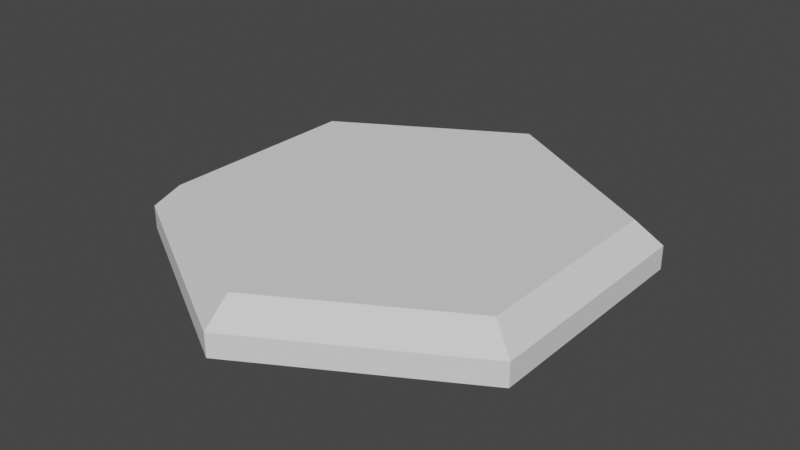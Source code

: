 # Source: Hex.blend  (saved by Blender 2.92.15; exported with 4.5.12 LTS)
import bpy
from mathutils import Matrix  # noqa: F401  (used for matrix-valued properties, if any)

bpy.ops.wm.read_factory_settings(use_empty=True)
scene = bpy.context.scene
scene.name = 'Scene'

# ---- collections
col_collection = bpy.data.collections.new('Collection'); scene.collection.children.link(col_collection)

# ---- world
world_world = bpy.data.worlds.new('World'); scene.world = world_world
world_world.use_nodes = True; world_world.node_tree.nodes.clear()
_N = world_world.node_tree.nodes; _L = world_world.node_tree.links
n0 = _N.new('ShaderNodeOutputWorld'); n0.name = 'World Output'; n0.location = (300, 300)
n1 = _N.new('ShaderNodeBackground'); n1.name = 'Background'; n1.location = (10, 300)
n1.inputs[0].default_value = (0.05088, 0.05088, 0.05088, 1.0)
_L.new(n1.outputs[0], n0.inputs[0])
n0.is_active_output = True
world_world.color = (0.05088, 0.05088, 0.05088)
world_world.use_sun_shadow = False
world_world.sun_shadow_jitter_overblur = 0.0

# ---- meshes
me_cylinder = bpy.data.meshes.new('Cylinder')
me_cylinder.from_pydata([(0.0, 1.0, 0.0), (0.866, 0.5, 0.0), (0.866, -0.5, 0.0), (-8.742e-08, -1.0, 0.0), (-0.866, -0.5, 0.0), (-0.866, 0.5, 0.0), (1.118e-08, 0.8845, 0.2), (0.0, 1.0, 0.1), (0.766, 0.4423, 0.2), (0.866, 0.5, 0.1), (0.766, -0.4423, 0.2), (0.866, -0.5, 0.1), (-6.333e-08, -0.8845, 0.2), (-8.742e-08, -1.0, 0.1), (-0.766, -0.4423, 0.2), (-0.866, -0.5, 0.1), (-0.766, 0.4423, 0.2), (-0.866, 0.5, 0.1)], [], [(5, 17, 7, 0), (2, 11, 13, 3), (3, 13, 15, 4), (4, 15, 17, 5), (0, 7, 9, 1), (1, 9, 11, 2), (0, 1, 2, 3, 4, 5), (9, 7, 6, 8), (11, 9, 8, 10), (13, 11, 10, 12), (15, 13, 12, 14), (17, 15, 14, 16), (7, 17, 16, 6), (8, 6, 16, 14, 12, 10)])
_uv = me_cylinder.uv_layers.new(name='UVMap')
_uv.uv.foreach_set('vector', [0.1667, 0.5, 0.1667, 0.75, -8.941e-08, 0.75, -8.941e-08, 0.5, 0.6667, 0.5, 0.6667, 0.75, 0.5, 0.75, 0.5, 0.5, 0.5, 0.5, 0.5, 0.75, 0.3333, 0.75, 0.3333, 0.5, 0.3333, 0.5, 0.3333, 0.75, 0.1667, 0.75, 0.1667, 0.5, 1.0, 0.5, 1.0, 0.75, 0.8333, 0.75, 0.8333, 0.5, 0.8333, 0.5, 0.8333, 0.75, 0.6667, 0.75, 0.6667, 0.5, 0.75, 0.49, 0.9578, 0.37, 0.9578, 0.13, 0.75, 0.01, 0.5422, 0.13, 0.5422, 0.37, 0.8333, 0.75, 1.0, 0.75, 0.9904, 1.0, 0.843, 1.0, 0.6667, 0.75, 0.8333, 0.75, 0.8237, 1.0, 0.6763, 1.0, 0.5, 0.75, 0.6667, 0.75, 0.657, 1.0, 0.5096, 1.0, 0.3333, 0.75, 0.5, 0.75, 0.4904, 1.0, 0.343, 1.0, 0.1667, 0.75, 0.3333, 0.75, 0.3237, 1.0, 0.1763, 1.0, -8.941e-08, 0.75, 0.1667, 0.75, 0.157, 1.0, 0.009622, 1.0, 0.4338, 0.3561, 0.25, 0.4623, 0.06615, 0.3561, 0.06615, 0.1439, 0.25, 0.03771, 0.4338, 0.1439])
me_cylinder.use_remesh_fix_poles = True
me_cylinder.use_remesh_preserve_attributes = False
me_cylinder.use_mirror_vertex_groups = False
me_cylinder.update()

# ---- objects
ob_cylinder = bpy.data.objects.new('Cylinder', me_cylinder)

# ---- transforms, parenting, visibility, modifiers, constraints
ob_cylinder.location = (0.0, 0.0, 0.0)
ob_cylinder.lineart.crease_threshold = 0.0

# ---- collection membership
col_collection.objects.link(ob_cylinder)

# ---- scene / render settings (as saved in the file)
scene.frame_start = 1; scene.frame_end = 250; scene.frame_set(18)
scene.render.engine = 'BLENDER_EEVEE_NEXT'
scene.cycles.use_denoising = False
scene.cycles.samples = 128
scene.cycles.sampling_pattern = 'TABULATED_SOBOL'
scene.cycles.use_adaptive_sampling = False
scene.cycles.use_light_tree = False
scene.view_settings.view_transform = 'Filmic'
bpy.context.view_layer.update()

# ---- added for rendering (the .blend has no active camera and no usable light): camera, sun
cam_auto = bpy.data.cameras.new('AutoCamera')
cam_auto.lens = 50.0
cam_auto.sensor_width = 36.0
cam_auto.clip_end = 1000.0
ob_auto_camera = bpy.data.objects.new('AutoCamera', cam_auto)
scene.collection.objects.link(ob_auto_camera)
ob_auto_camera.location = (2.4549, -2.94588, 2.06392)
ob_auto_camera.rotation_euler = (1.09748, -7.21219e-08, 0.694738)
scene.camera = ob_auto_camera
light_auto_sun = bpy.data.lights.new('AutoSun', 'SUN')
light_auto_sun.energy = 3.0
light_auto_sun.angle = 0.0523599
ob_auto_sun = bpy.data.objects.new('AutoSun', light_auto_sun)
scene.collection.objects.link(ob_auto_sun)
ob_auto_sun.rotation_euler = (0.872665, 0.174533, 0.523599)
bpy.context.view_layer.update()
